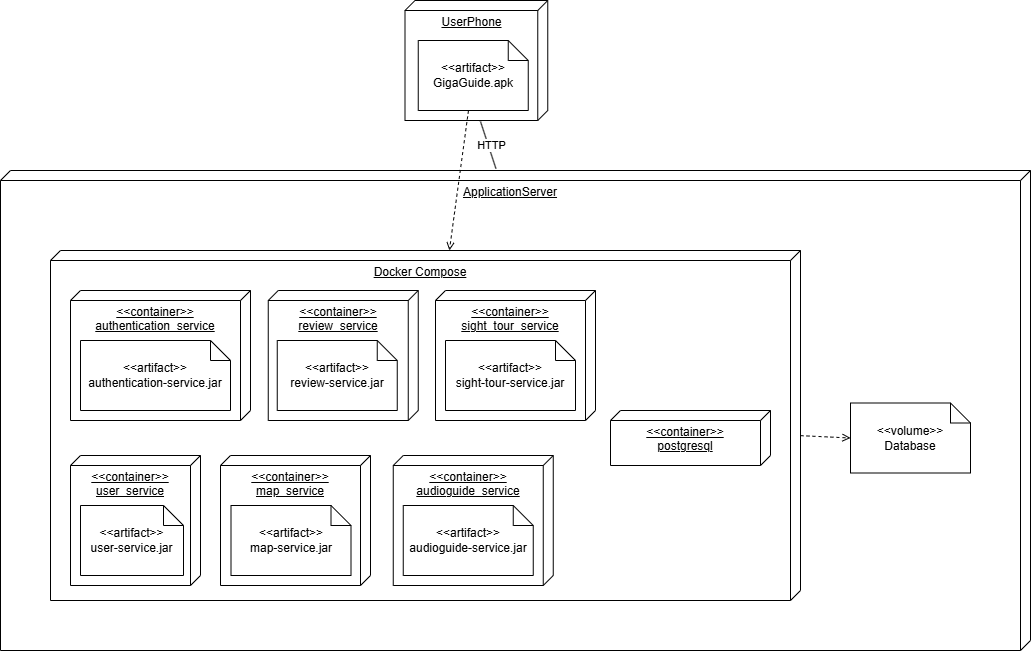

The diagram above was exported from draw.io. Its source (the exported page's mxGraphModel, read from the mxfile embedded in the PNG):
<mxGraphModel dx="1841" dy="990" grid="1" gridSize="10" guides="1" tooltips="1" connect="1" arrows="1" fold="1" page="1" pageScale="1" pageWidth="827" pageHeight="1169" math="0" shadow="0">
  <root>
    <mxCell id="0" />
    <mxCell id="1" parent="0" />
    <mxCell id="ue6UM9T1OF1jCOJRkfUs-1" value="&lt;div&gt;&lt;span style=&quot;background-color: transparent; color: light-dark(rgb(0, 0, 0), rgb(255, 255, 255));&quot;&gt;ApplicationServer&lt;/span&gt;&lt;/div&gt;" style="verticalAlign=top;align=center;spacingTop=8;spacingLeft=2;spacingRight=12;shape=cube;size=10;direction=south;fontStyle=4;html=1;whiteSpace=wrap;" parent="1" vertex="1">
      <mxGeometry x="110" y="300" width="1030" height="480" as="geometry" />
    </mxCell>
    <mxCell id="ue6UM9T1OF1jCOJRkfUs-20" value="&lt;div&gt;&lt;span style=&quot;background-color: transparent; color: light-dark(rgb(0, 0, 0), rgb(255, 255, 255));&quot;&gt;Docker Compose&lt;/span&gt;&lt;/div&gt;" style="verticalAlign=top;align=center;spacingTop=8;spacingLeft=2;spacingRight=12;shape=cube;size=10;direction=south;fontStyle=4;html=1;whiteSpace=wrap;" parent="1" vertex="1">
      <mxGeometry x="160" y="380" width="750" height="350" as="geometry" />
    </mxCell>
    <mxCell id="ue6UM9T1OF1jCOJRkfUs-2" value="UserPhone" style="verticalAlign=top;align=center;spacingTop=8;spacingLeft=2;spacingRight=12;shape=cube;size=10;direction=south;fontStyle=4;html=1;whiteSpace=wrap;" parent="1" vertex="1">
      <mxGeometry x="514.5" y="130" width="142.75" height="120" as="geometry" />
    </mxCell>
    <mxCell id="ue6UM9T1OF1jCOJRkfUs-22" style="rounded=0;orthogonalLoop=1;jettySize=auto;html=1;dashed=1;endArrow=open;endFill=0;" parent="1" source="ue6UM9T1OF1jCOJRkfUs-6" target="ue6UM9T1OF1jCOJRkfUs-20" edge="1">
      <mxGeometry relative="1" as="geometry" />
    </mxCell>
    <mxCell id="ue6UM9T1OF1jCOJRkfUs-25" style="rounded=0;orthogonalLoop=1;jettySize=auto;html=1;entryX=-0.004;entryY=0.519;entryDx=0;entryDy=0;entryPerimeter=0;endArrow=none;startFill=0;" parent="1" target="ue6UM9T1OF1jCOJRkfUs-1" edge="1">
      <mxGeometry relative="1" as="geometry">
        <mxPoint x="590" y="251" as="sourcePoint" />
      </mxGeometry>
    </mxCell>
    <mxCell id="ue6UM9T1OF1jCOJRkfUs-26" value="HTTP" style="edgeLabel;html=1;align=center;verticalAlign=middle;resizable=0;points=[];" parent="ue6UM9T1OF1jCOJRkfUs-25" connectable="0" vertex="1">
      <mxGeometry x="-0.0471" y="-3" relative="1" as="geometry">
        <mxPoint x="6" as="offset" />
      </mxGeometry>
    </mxCell>
    <mxCell id="ue6UM9T1OF1jCOJRkfUs-6" value="&amp;lt;&amp;lt;artifact&amp;gt;&amp;gt;&lt;br&gt;&lt;div&gt;GigaGuide.apk&lt;/div&gt;" style="shape=note;size=20;whiteSpace=wrap;html=1;" parent="1" vertex="1">
      <mxGeometry x="527.75" y="170" width="110" height="70" as="geometry" />
    </mxCell>
    <mxCell id="ue6UM9T1OF1jCOJRkfUs-11" value="&amp;lt;&amp;lt;volume&amp;gt;&amp;gt;&lt;br&gt;&lt;div&gt;Database&lt;/div&gt;" style="shape=note;size=20;whiteSpace=wrap;html=1;" parent="1" vertex="1">
      <mxGeometry x="960" y="532.5" width="120" height="70" as="geometry" />
    </mxCell>
    <mxCell id="ue6UM9T1OF1jCOJRkfUs-14" value="&lt;div&gt;&lt;span style=&quot;background-color: transparent; color: light-dark(rgb(0, 0, 0), rgb(255, 255, 255));&quot;&gt;&amp;lt;&amp;lt;container&amp;gt;&amp;gt;&lt;/span&gt;&lt;/div&gt;&lt;div&gt;&lt;span style=&quot;background-color: transparent; color: light-dark(rgb(0, 0, 0), rgb(255, 255, 255));&quot;&gt;authentication_service&lt;/span&gt;&lt;/div&gt;" style="verticalAlign=top;align=center;spacingTop=8;spacingLeft=2;spacingRight=12;shape=cube;size=10;direction=south;fontStyle=4;html=1;whiteSpace=wrap;" parent="1" vertex="1">
      <mxGeometry x="180" y="420" width="180" height="130" as="geometry" />
    </mxCell>
    <mxCell id="ue6UM9T1OF1jCOJRkfUs-16" value="&lt;div&gt;&lt;span style=&quot;background-color: transparent; color: light-dark(rgb(0, 0, 0), rgb(255, 255, 255));&quot;&gt;&amp;lt;&amp;lt;container&amp;gt;&amp;gt;&lt;/span&gt;&lt;/div&gt;&lt;div&gt;&lt;span style=&quot;background-color: transparent; color: light-dark(rgb(0, 0, 0), rgb(255, 255, 255));&quot;&gt;audioguide_service&lt;/span&gt;&lt;/div&gt;" style="verticalAlign=top;align=center;spacingTop=8;spacingLeft=2;spacingRight=12;shape=cube;size=10;direction=south;fontStyle=4;html=1;whiteSpace=wrap;" parent="1" vertex="1">
      <mxGeometry x="502.75" y="585" width="160" height="130" as="geometry" />
    </mxCell>
    <mxCell id="ue6UM9T1OF1jCOJRkfUs-17" value="&lt;div&gt;&lt;span style=&quot;background-color: transparent; color: light-dark(rgb(0, 0, 0), rgb(255, 255, 255));&quot;&gt;&amp;lt;&amp;lt;container&amp;gt;&amp;gt;&lt;/span&gt;&lt;/div&gt;&lt;div&gt;&lt;span style=&quot;background-color: transparent; color: light-dark(rgb(0, 0, 0), rgb(255, 255, 255));&quot;&gt;review_service&lt;/span&gt;&lt;/div&gt;" style="verticalAlign=top;align=center;spacingTop=8;spacingLeft=2;spacingRight=12;shape=cube;size=10;direction=south;fontStyle=4;html=1;whiteSpace=wrap;" parent="1" vertex="1">
      <mxGeometry x="377.75" y="420" width="150" height="130" as="geometry" />
    </mxCell>
    <mxCell id="ue6UM9T1OF1jCOJRkfUs-18" value="&lt;div&gt;&lt;span style=&quot;background-color: transparent; color: light-dark(rgb(0, 0, 0), rgb(255, 255, 255));&quot;&gt;&amp;lt;&amp;lt;container&amp;gt;&amp;gt;&lt;/span&gt;&lt;/div&gt;&lt;div&gt;&lt;span style=&quot;background-color: transparent; color: light-dark(rgb(0, 0, 0), rgb(255, 255, 255));&quot;&gt;sight_tour_service&lt;/span&gt;&lt;/div&gt;" style="verticalAlign=top;align=center;spacingTop=8;spacingLeft=2;spacingRight=12;shape=cube;size=10;direction=south;fontStyle=4;html=1;whiteSpace=wrap;" parent="1" vertex="1">
      <mxGeometry x="545" y="420" width="160" height="130" as="geometry" />
    </mxCell>
    <mxCell id="ue6UM9T1OF1jCOJRkfUs-19" value="&lt;div&gt;&lt;span style=&quot;background-color: transparent; color: light-dark(rgb(0, 0, 0), rgb(255, 255, 255));&quot;&gt;&amp;lt;&amp;lt;container&amp;gt;&amp;gt;&lt;/span&gt;&lt;/div&gt;&lt;div&gt;&lt;span style=&quot;background-color: transparent; color: light-dark(rgb(0, 0, 0), rgb(255, 255, 255));&quot;&gt;user_service&lt;/span&gt;&lt;/div&gt;" style="verticalAlign=top;align=center;spacingTop=8;spacingLeft=2;spacingRight=12;shape=cube;size=10;direction=south;fontStyle=4;html=1;whiteSpace=wrap;" parent="1" vertex="1">
      <mxGeometry x="180" y="585" width="130" height="130" as="geometry" />
    </mxCell>
    <mxCell id="ue6UM9T1OF1jCOJRkfUs-4" value="&amp;lt;&amp;lt;artifact&amp;gt;&amp;gt;&lt;br&gt;&lt;div&gt;authentication-service.jar&lt;/div&gt;" style="shape=note;size=20;whiteSpace=wrap;html=1;" parent="1" vertex="1">
      <mxGeometry x="190" y="470" width="150" height="70" as="geometry" />
    </mxCell>
    <mxCell id="ue6UM9T1OF1jCOJRkfUs-13" value="&lt;div&gt;&lt;span style=&quot;background-color: transparent; color: light-dark(rgb(0, 0, 0), rgb(255, 255, 255));&quot;&gt;&amp;lt;&amp;lt;container&amp;gt;&amp;gt;&lt;/span&gt;&lt;/div&gt;&lt;div&gt;&lt;span style=&quot;background-color: transparent; color: light-dark(rgb(0, 0, 0), rgb(255, 255, 255));&quot;&gt;map_service&lt;/span&gt;&lt;/div&gt;" style="verticalAlign=top;align=center;spacingTop=8;spacingLeft=2;spacingRight=12;shape=cube;size=10;direction=south;fontStyle=4;html=1;whiteSpace=wrap;" parent="1" vertex="1">
      <mxGeometry x="330" y="585" width="150" height="130" as="geometry" />
    </mxCell>
    <mxCell id="ue6UM9T1OF1jCOJRkfUs-9" value="&lt;div&gt;&amp;lt;&amp;lt;artifact&amp;gt;&amp;gt;&lt;br&gt;map-service&lt;span style=&quot;background-color: transparent; color: light-dark(rgb(0, 0, 0), rgb(255, 255, 255));&quot;&gt;.jar&lt;/span&gt;&lt;/div&gt;" style="shape=note;size=20;whiteSpace=wrap;html=1;" parent="1" vertex="1">
      <mxGeometry x="340.5" y="635" width="120" height="70" as="geometry" />
    </mxCell>
    <mxCell id="ue6UM9T1OF1jCOJRkfUs-5" value="&lt;div&gt;&amp;lt;&amp;lt;artifact&amp;gt;&amp;gt;&lt;br&gt;user-service&lt;span style=&quot;background-color: transparent; color: light-dark(rgb(0, 0, 0), rgb(255, 255, 255));&quot;&gt;.jar&lt;/span&gt;&lt;/div&gt;" style="shape=note;size=20;whiteSpace=wrap;html=1;" parent="1" vertex="1">
      <mxGeometry x="190" y="635" width="103" height="70" as="geometry" />
    </mxCell>
    <mxCell id="ue6UM9T1OF1jCOJRkfUs-7" value="&lt;div&gt;&amp;lt;&amp;lt;artifact&amp;gt;&amp;gt;&lt;br&gt;sight-tour-service&lt;span style=&quot;background-color: transparent; color: light-dark(rgb(0, 0, 0), rgb(255, 255, 255));&quot;&gt;.jar&lt;/span&gt;&lt;/div&gt;" style="shape=note;size=20;whiteSpace=wrap;html=1;" parent="1" vertex="1">
      <mxGeometry x="555" y="470" width="130" height="70" as="geometry" />
    </mxCell>
    <mxCell id="ue6UM9T1OF1jCOJRkfUs-8" value="&lt;div&gt;&amp;lt;&amp;lt;artifact&amp;gt;&amp;gt;&lt;br&gt;audioguide-service&lt;span style=&quot;background-color: transparent; color: light-dark(rgb(0, 0, 0), rgb(255, 255, 255));&quot;&gt;.jar&lt;/span&gt;&lt;/div&gt;" style="shape=note;size=20;whiteSpace=wrap;html=1;" parent="1" vertex="1">
      <mxGeometry x="512.75" y="635" width="130" height="70" as="geometry" />
    </mxCell>
    <mxCell id="ue6UM9T1OF1jCOJRkfUs-10" value="&lt;div&gt;&amp;lt;&amp;lt;artifact&amp;gt;&amp;gt;&lt;br&gt;review-service&lt;span style=&quot;background-color: transparent; color: light-dark(rgb(0, 0, 0), rgb(255, 255, 255));&quot;&gt;.jar&lt;/span&gt;&lt;/div&gt;" style="shape=note;size=20;whiteSpace=wrap;html=1;" parent="1" vertex="1">
      <mxGeometry x="386.75" y="470" width="120" height="70" as="geometry" />
    </mxCell>
    <mxCell id="ue6UM9T1OF1jCOJRkfUs-24" style="rounded=0;orthogonalLoop=1;jettySize=auto;html=1;dashed=1;exitX=0.529;exitY=0;exitDx=0;exitDy=0;exitPerimeter=0;entryX=0;entryY=0.5;entryDx=0;entryDy=0;entryPerimeter=0;endArrow=open;endFill=0;" parent="1" source="ue6UM9T1OF1jCOJRkfUs-20" target="ue6UM9T1OF1jCOJRkfUs-11" edge="1">
      <mxGeometry relative="1" as="geometry">
        <mxPoint x="362" y="705" as="sourcePoint" />
        <mxPoint x="309" y="845" as="targetPoint" />
      </mxGeometry>
    </mxCell>
    <mxCell id="ue6UM9T1OF1jCOJRkfUs-27" value="&lt;div&gt;&lt;span style=&quot;background-color: transparent; color: light-dark(rgb(0, 0, 0), rgb(255, 255, 255));&quot;&gt;&amp;lt;&amp;lt;container&amp;gt;&amp;gt;&lt;/span&gt;&lt;/div&gt;&lt;div&gt;postgresql&lt;/div&gt;" style="verticalAlign=top;align=center;spacingTop=8;spacingLeft=2;spacingRight=12;shape=cube;size=10;direction=south;fontStyle=4;html=1;whiteSpace=wrap;" parent="1" vertex="1">
      <mxGeometry x="720" y="540" width="160" height="55" as="geometry" />
    </mxCell>
  </root>
</mxGraphModel>